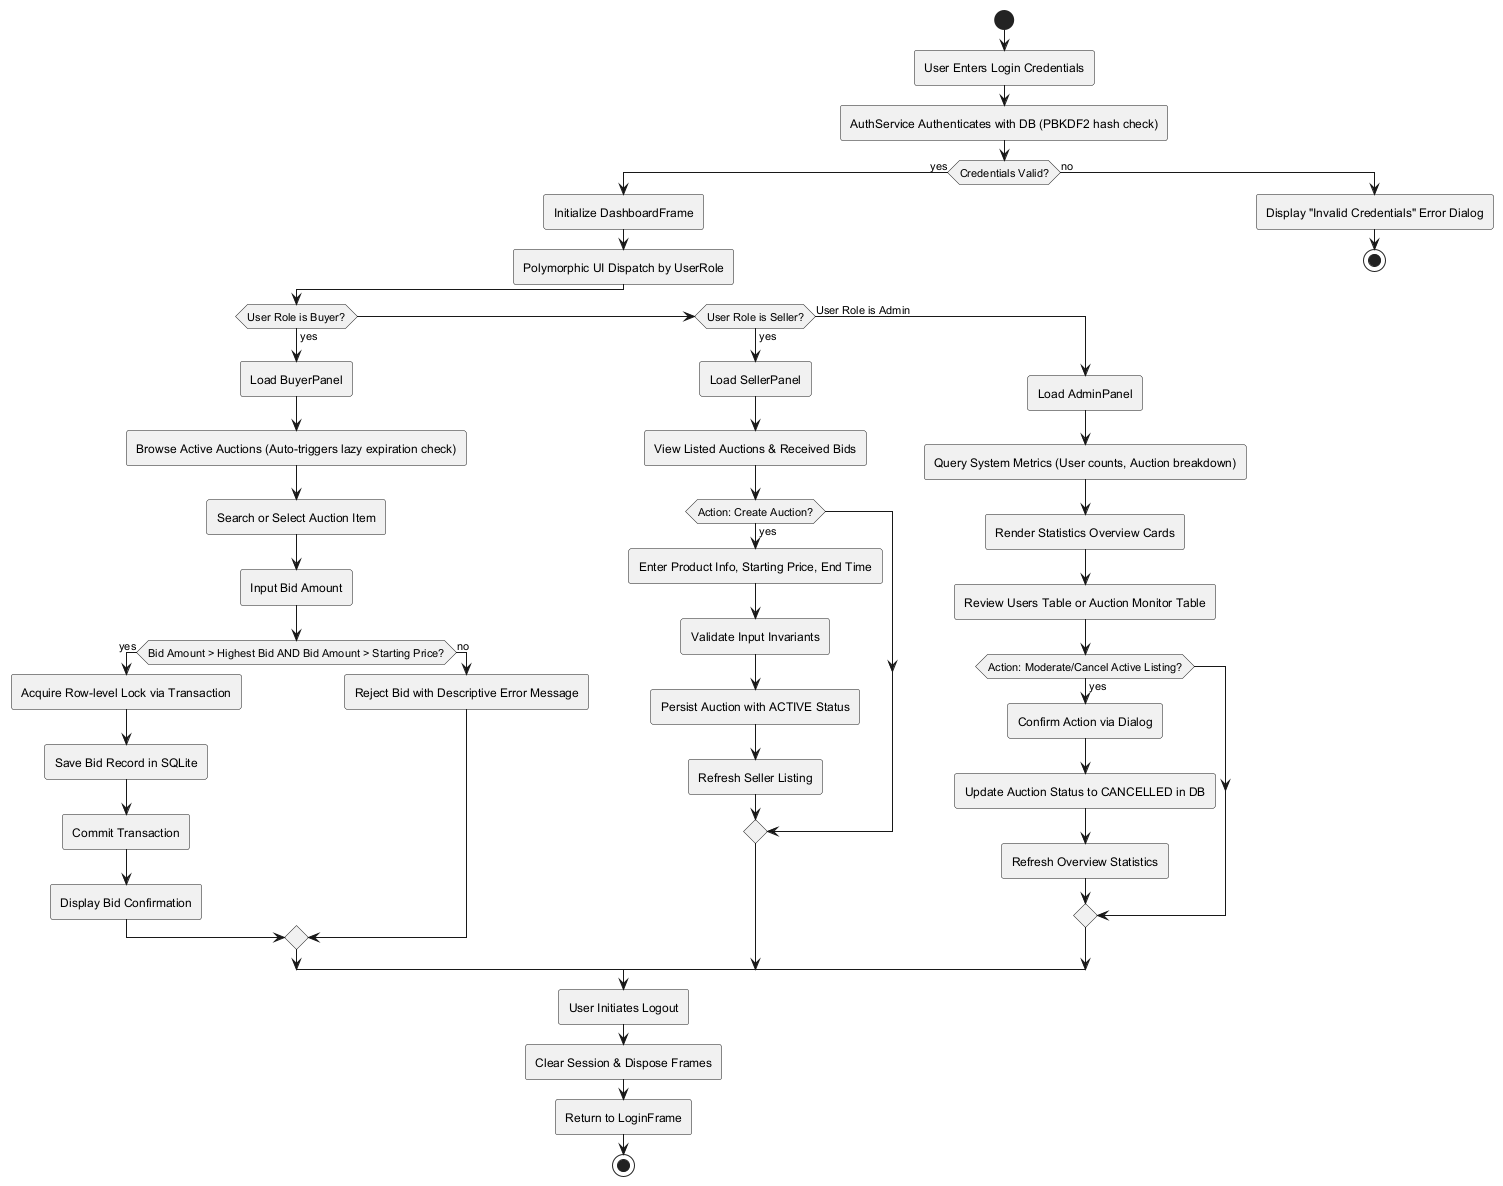

The diagram above was rendered by PlantUML. Its source (embedded in the PNG):
@startuml
skinparam shadowing false
skinparam roundcorner 5

start
:User Enters Login Credentials;
:AuthService Authenticates with DB (PBKDF2 hash check);

if (Credentials Valid?) then (yes)
  :Initialize DashboardFrame;
  :Polymorphic UI Dispatch by UserRole;
  
  if (User Role is Buyer?) then (yes)
    :Load BuyerPanel;
    :Browse Active Auctions (Auto-triggers lazy expiration check);
    :Search or Select Auction Item;
    :Input Bid Amount;
    
    if (Bid Amount > Highest Bid AND Bid Amount > Starting Price?) then (yes)
      :Acquire Row-level Lock via Transaction;
      :Save Bid Record in SQLite;
      :Commit Transaction;
      :Display Bid Confirmation;
    else (no)
      :Reject Bid with Descriptive Error Message;
    endif
    
  elseif (User Role is Seller?) then (yes)
    :Load SellerPanel;
    :View Listed Auctions & Received Bids;
    if (Action: Create Auction?) then (yes)
      :Enter Product Info, Starting Price, End Time;
      :Validate Input Invariants;
      :Persist Auction with ACTIVE Status;
      :Refresh Seller Listing;
    endif
    
  else (User Role is Admin)
    :Load AdminPanel;
    :Query System Metrics (User counts, Auction breakdown);
    :Render Statistics Overview Cards;
    :Review Users Table or Auction Monitor Table;
    if (Action: Moderate/Cancel Active Listing?) then (yes)
      :Confirm Action via Dialog;
      :Update Auction Status to CANCELLED in DB;
      :Refresh Overview Statistics;
    endif
  endif
  
  :User Initiates Logout;
  :Clear Session & Dispose Frames;
  :Return to LoginFrame;
  stop

else (no)
  :Display "Invalid Credentials" Error Dialog;
  stop
endif

@enduml